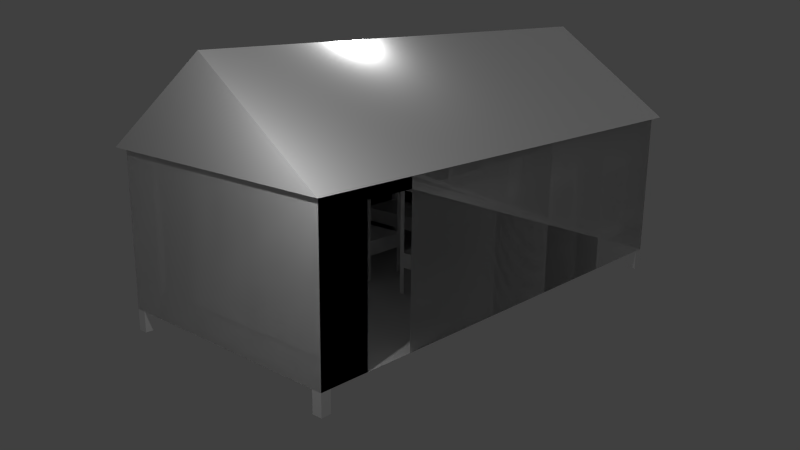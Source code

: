 # Source: hut.blend  (saved by Blender 2.69.0; exported with 4.5.12 LTS)
import bpy
from mathutils import Matrix  # noqa: F401  (used for matrix-valued properties, if any)

bpy.ops.wm.read_factory_settings(use_empty=True)
scene = bpy.context.scene
scene.name = 'Scene'

# ---- collections
col_collection_1 = bpy.data.collections.new('Collection 1'); scene.collection.children.link(col_collection_1)

# ---- materials (node trees are filled in below, after node groups)
mat_roof = bpy.data.materials.new('Roof')
mat_roof.alpha_threshold = 0.0
mat_roof.use_transparent_shadow = False
mat_roof.diffuse_color = (1.0, 1.0, 1.0, 1.0)
mat_roof.roughness = 0.5
mat_roof.line_color = (0.0, 0.0, 0.0, 1.0)
mat_walls = bpy.data.materials.new('Walls')
mat_walls.alpha_threshold = 0.0
mat_walls.use_transparent_shadow = False
mat_walls.diffuse_color = (1.0, 1.0, 1.0, 1.0)
mat_walls.roughness = 0.5
mat_walls.line_color = (0.0, 0.0, 0.0, 1.0)

# ---- material node trees

# ---- world
world_world = bpy.data.worlds.new('World'); scene.world = world_world
world_world.color = (0.05088, 0.05088, 0.05088)
world_world.use_sun_shadow = False
world_world.sun_shadow_jitter_overblur = 0.0
world_world.cycles.sampling_method = 'MANUAL'
world_world.cycles.sample_map_resolution = 256

# ---- cameras
cam_camera = bpy.data.cameras.new('Camera')
cam_camera.clip_end = 100.0
cam_camera.lens = 35.0
cam_camera.sensor_width = 32.0
cam_camera.sensor_height = 18.0
cam_camera.ortho_scale = 7.314
cam_camera.dof.focus_distance = 0.0
cam_camera.dof.aperture_fstop = 128.0

# ---- lights
light_point = bpy.data.lights.new('Point', 'POINT')
light_point.transmission_factor = 0.0
light_point.energy = 100.0
light_point.shadow_buffer_clip_start = 0.5
light_point.shadow_soft_size = 0.1
light_point.shadow_maximum_resolution = 0.006
light_point.use_absolute_resolution = True
light_point.cycles.use_multiple_importance_sampling = False
light_sun = bpy.data.lights.new('Sun', 'SUN')
light_sun.transmission_factor = 0.0
light_sun.angle = 0.1993
light_sun.energy = 1.0
light_sun.shadow_buffer_clip_start = 0.5
light_sun.shadow_soft_size = 0.1
light_sun.shadow_cascade_max_distance = 1000.0
light_sun.cycles.use_multiple_importance_sampling = False
light_lamp = bpy.data.lights.new('Lamp', 'POINT')
light_lamp.transmission_factor = 0.0
light_lamp.cutoff_distance = 30.0
light_lamp.energy = 100.0
light_lamp.shadow_buffer_clip_start = 1.001
light_lamp.shadow_soft_size = 0.1
light_lamp.shadow_maximum_resolution = 0.006
light_lamp.use_absolute_resolution = True
light_lamp.cycles.use_multiple_importance_sampling = False

# ---- meshes
me_roof = bpy.data.meshes.new('Roof')
me_roof.from_pydata([(7.947e-08, 0.0, 6.829), (-2.98e-07, 5.0, 6.829), (-0.129, -0.1348, 6.829), (-0.129, 5.135, 6.829), (10.13, -0.1348, 6.829), (10.13, 5.135, 6.829), (-0.129, 2.5, 8.154), (10.13, 2.5, 8.154)], [(0, 1)], [(2, 6, 3), (4, 5, 7), (2, 4, 7, 6), (3, 6, 7, 5)])
_uv = me_roof.uv_layers.new(name='UVMap')
_uv.uv.foreach_set('vector', [0.5612, 0.8003, 0.3044, 0.9294, 0.04753, 0.8003, 0.5879, 0.5884, 0.07421, 0.5884, 0.3311, 0.7175, 0.0, 0.0, 1.0, 0.0, 1.0, 0.2875, 2.615e-08, 0.2875, 7.263e-09, 0.2448, 2.615e-08, 0.07328, 1.0, 0.07328, 1.0, 0.2448])
me_roof.materials.append(mat_roof)
me_roof.use_remesh_preserve_volume = False
me_roof.use_remesh_preserve_attributes = False
me_roof.use_mirror_vertex_groups = False
me_roof.update()
me_walls = bpy.data.meshes.new('Walls')
me_walls.from_pydata([(8.1, 2.95, 0.9679), (9.0, 3.05, 0.9679), (9.0, 4.85, 0.9679), (9.0, 4.85, 2.519), (9.0, 3.05, 2.519), (8.1, 2.95, 2.519), (8.1, 2.95, 0.4186), (8.9, 2.95, 0.4186), (8.1, 2.95, 1.271), (8.9, 2.95, 1.271), (8.1, 4.95, 0.4186), (8.9, 4.95, 0.4186), (8.1, 4.95, 1.271), (8.9, 4.95, 1.271), (9.0, 4.85, 0.4186), (9.0, 3.05, 0.4186), (9.0, 4.85, 1.271), (9.0, 3.05, 1.271), (9.0, 2.95, 0.4186), (9.0, 2.95, 1.271), (9.0, 4.95, 0.4186), (9.0, 4.95, 1.271), (8.0, 3.05, 0.4186), (8.0, 4.85, 0.4186), (8.0, 3.05, 1.271), (8.0, 4.85, 1.271), (8.0, 2.95, 0.4186), (8.0, 2.95, 1.271), (8.0, 4.95, 0.4186), (8.0, 4.95, 1.271), (8.0, 4.85, 0.9679), (8.0, 3.05, 0.9679), (8.9, 2.95, 0.9679), (8.9, 4.95, 0.9679), (8.1, 4.95, 0.9679), (8.1, 2.95, 1.273), (8.9, 2.95, 1.273), (8.1, 2.95, 2.822), (8.9, 2.95, 2.822), (8.1, 4.95, 1.273), (8.9, 4.95, 1.273), (8.1, 4.95, 2.822), (8.9, 4.95, 2.822), (9.0, 4.85, 1.273), (9.0, 3.05, 1.273), (9.0, 4.85, 2.822), (9.0, 3.05, 2.822), (9.0, 2.95, 1.273), (9.0, 2.95, 2.822), (9.0, 4.95, 1.273), (9.0, 4.95, 2.822), (8.0, 3.05, 1.273), (8.0, 4.85, 1.273), (8.0, 3.05, 2.822), (8.0, 4.85, 2.822), (8.0, 2.95, 1.273), (8.0, 2.95, 2.822), (8.0, 4.95, 1.273), (8.0, 4.95, 2.822), (8.0, 4.85, 2.519), (8.0, 3.05, 2.519), (8.9, 2.95, 2.519), (8.9, 4.95, 2.519), (8.1, 4.95, 2.519), (9.8, 5.0, 0.0), (10.0, 5.0, 0.0), (10.0, 4.8, 0.0), (9.8, 4.8, 0.0), (9.8, 5.0, 0.4201), (10.0, 5.0, 0.4201), (10.0, 4.8, 0.4201), (9.8, 4.8, 0.4201), (9.8, 0.2, 0.0), (10.0, 0.2, 0.0), (10.0, 9.537e-07, 0.0), (9.8, 9.537e-07, 0.0), (9.8, 0.2, 0.4201), (10.0, 0.2, 0.4201), (10.0, 9.537e-07, 0.4201), (9.8, 9.537e-07, 0.4201), (6.437e-08, 0.2, 0.0), (0.2, 0.2, 0.0), (0.2, 0.0, 0.0), (7.947e-08, 0.0, 0.0), (6.437e-08, 0.2, 0.4201), (0.2, 0.2, 0.4201), (0.2, 0.0, 0.4201), (7.947e-08, 0.0, 0.4201), (-2.98e-07, 5.0, 0.0), (0.2, 5.0, 0.0), (0.2, 4.8, 0.0), (-2.829e-07, 4.8, 0.0), (-2.98e-07, 5.0, 0.4201), (0.2, 5.0, 0.4201), (0.2, 4.8, 0.4201), (-2.829e-07, 4.8, 0.4201), (7.947e-08, 0.0, 3.501), (-2.98e-07, 5.0, 3.501), (10.0, 9.537e-07, 3.501), (10.0, 5.0, 3.501), (1.0, 0.0, 0.4201), (1.0, 0.0, 3.501), (2.0, 0.0, 0.4201), (2.0, 0.0, 3.501), (1.0, 0.0, 3.221), (2.0, 0.0, 3.221), (6.1, 2.95, 0.9679), (7.0, 3.05, 0.9679), (7.0, 4.85, 0.9679), (7.0, 4.85, 2.519), (7.0, 3.05, 2.519), (6.1, 2.95, 2.519), (6.1, 2.95, 0.4186), (6.9, 2.95, 0.4186), (6.1, 2.95, 1.271), (6.9, 2.95, 1.271), (6.1, 4.95, 0.4186), (6.9, 4.95, 0.4186), (6.1, 4.95, 1.271), (6.9, 4.95, 1.271), (7.0, 4.85, 0.4186), (7.0, 3.05, 0.4186), (7.0, 4.85, 1.271), (7.0, 3.05, 1.271), (7.0, 2.95, 0.4186), (7.0, 2.95, 1.271), (7.0, 4.95, 0.4186), (7.0, 4.95, 1.271), (6.0, 3.05, 0.4186), (6.0, 4.85, 0.4186), (6.0, 3.05, 1.271), (6.0, 4.85, 1.271), (6.0, 2.95, 0.4186), (6.0, 2.95, 1.271), (6.0, 4.95, 0.4186), (6.0, 4.95, 1.271), (6.0, 4.85, 0.9679), (6.0, 3.05, 0.9679), (6.9, 2.95, 0.9679), (6.9, 4.95, 0.9679), (6.1, 4.95, 0.9679), (6.1, 2.95, 1.273), (6.9, 2.95, 1.273), (6.1, 2.95, 2.822), (6.9, 2.95, 2.822), (6.1, 4.95, 1.273), (6.9, 4.95, 1.273), (6.1, 4.95, 2.822), (6.9, 4.95, 2.822), (7.0, 4.85, 1.273), (7.0, 3.05, 1.273), (7.0, 4.85, 2.822), (7.0, 3.05, 2.822), (7.0, 2.95, 1.273), (7.0, 2.95, 2.822), (7.0, 4.95, 1.273), (7.0, 4.95, 2.822), (6.0, 3.05, 1.273), (6.0, 4.85, 1.273), (6.0, 3.05, 2.822), (6.0, 4.85, 2.822), (6.0, 2.95, 1.273), (6.0, 2.95, 2.822), (6.0, 4.95, 1.273), (6.0, 4.95, 2.822), (6.0, 4.85, 2.519), (6.0, 3.05, 2.519), (6.9, 2.95, 2.519), (6.9, 4.95, 2.519), (6.1, 4.95, 2.519), (4.1, 2.95, 0.9679), (5.0, 3.05, 0.9679), (5.0, 4.85, 0.9679), (5.0, 4.85, 2.519), (5.0, 3.05, 2.519), (4.1, 2.95, 2.519), (4.1, 2.95, 0.4186), (4.9, 2.95, 0.4186), (4.1, 2.95, 1.271), (4.9, 2.95, 1.271), (4.1, 4.95, 0.4186), (4.9, 4.95, 0.4186), (4.1, 4.95, 1.271), (4.9, 4.95, 1.271), (5.0, 4.85, 0.4186), (5.0, 3.05, 0.4186), (5.0, 4.85, 1.271), (5.0, 3.05, 1.271), (5.0, 2.95, 0.4186), (5.0, 2.95, 1.271), (5.0, 4.95, 0.4186), (5.0, 4.95, 1.271), (4.0, 3.05, 0.4186), (4.0, 4.85, 0.4186), (4.0, 3.05, 1.271), (4.0, 4.85, 1.271), (4.0, 2.95, 0.4186), (4.0, 2.95, 1.271), (4.0, 4.95, 0.4186), (4.0, 4.95, 1.271), (4.0, 4.85, 0.9679), (4.0, 3.05, 0.9679), (4.9, 2.95, 0.9679), (4.9, 4.95, 0.9679), (4.1, 4.95, 0.9679), (4.1, 2.95, 1.273), (4.9, 2.95, 1.273), (4.1, 2.95, 2.822), (4.9, 2.95, 2.822), (4.1, 4.95, 1.273), (4.9, 4.95, 1.273), (4.1, 4.95, 2.822), (4.9, 4.95, 2.822), (5.0, 4.85, 1.273), (5.0, 3.05, 1.273), (5.0, 4.85, 2.822), (5.0, 3.05, 2.822), (5.0, 2.95, 1.273), (5.0, 2.95, 2.822), (5.0, 4.95, 1.273), (5.0, 4.95, 2.822), (4.0, 3.05, 1.273), (4.0, 4.85, 1.273), (4.0, 3.05, 2.822), (4.0, 4.85, 2.822), (4.0, 2.95, 1.273), (4.0, 2.95, 2.822), (4.0, 4.95, 1.273), (4.0, 4.95, 2.822), (4.0, 4.85, 2.519), (4.0, 3.05, 2.519), (4.9, 2.95, 2.519), (4.9, 4.95, 2.519), (4.1, 4.95, 2.519), (4.1, 0.05, 0.9679), (5.0, 0.15, 0.9679), (5.0, 1.95, 0.9679), (5.0, 1.95, 2.519), (5.0, 0.15, 2.519), (4.1, 0.05, 2.519), (4.1, 0.05, 0.4186), (4.9, 0.05, 0.4186), (4.1, 0.05, 1.271), (4.9, 0.05, 1.271), (4.1, 2.05, 0.4186), (4.9, 2.05, 0.4186), (4.1, 2.05, 1.271), (4.9, 2.05, 1.271), (5.0, 1.95, 0.4186), (5.0, 0.15, 0.4186), (5.0, 1.95, 1.271), (5.0, 0.15, 1.271), (5.0, 0.05, 0.4186), (5.0, 0.05, 1.271), (5.0, 2.05, 0.4186), (5.0, 2.05, 1.271), (4.0, 0.15, 0.4186), (4.0, 1.95, 0.4186), (4.0, 0.15, 1.271), (4.0, 1.95, 1.271), (4.0, 0.05, 0.4186), (4.0, 0.05, 1.271), (4.0, 2.05, 0.4186), (4.0, 2.05, 1.271), (4.0, 1.95, 0.9679), (4.0, 0.15, 0.9679), (4.9, 0.05, 0.9679), (4.9, 2.05, 0.9679), (4.1, 2.05, 0.9679), (4.1, 0.05, 1.273), (4.9, 0.05, 1.273), (4.1, 0.05, 2.822), (4.9, 0.05, 2.822), (4.1, 2.05, 1.273), (4.9, 2.05, 1.273), (4.1, 2.05, 2.822), (4.9, 2.05, 2.822), (5.0, 1.95, 1.273), (5.0, 0.15, 1.273), (5.0, 1.95, 2.822), (5.0, 0.15, 2.822), (5.0, 0.05, 1.273), (5.0, 0.05, 2.822), (5.0, 2.05, 1.273), (5.0, 2.05, 2.822), (4.0, 0.15, 1.273), (4.0, 1.95, 1.273), (4.0, 0.15, 2.822), (4.0, 1.95, 2.822), (4.0, 0.05, 1.273), (4.0, 0.05, 2.822), (4.0, 2.05, 1.273), (4.0, 2.05, 2.822), (4.0, 1.95, 2.519), (4.0, 0.15, 2.519), (4.9, 0.05, 2.519), (4.9, 2.05, 2.519), (4.1, 2.05, 2.519), (6.1, 0.05, 0.9679), (7.0, 0.15, 0.9679), (7.0, 1.95, 0.9679), (7.0, 1.95, 2.519), (7.0, 0.15, 2.519), (6.1, 0.05, 2.519), (6.1, 0.05, 0.4186), (6.9, 0.05, 0.4186), (6.1, 0.05, 1.271), (6.9, 0.05, 1.271), (6.1, 2.05, 0.4186), (6.9, 2.05, 0.4186), (6.1, 2.05, 1.271), (6.9, 2.05, 1.271), (7.0, 1.95, 0.4186), (7.0, 0.15, 0.4186), (7.0, 1.95, 1.271), (7.0, 0.15, 1.271), (7.0, 0.05, 0.4186), (7.0, 0.05, 1.271), (7.0, 2.05, 0.4186), (7.0, 2.05, 1.271), (6.0, 0.15, 0.4186), (6.0, 1.95, 0.4186), (6.0, 0.15, 1.271), (6.0, 1.95, 1.271), (6.0, 0.05, 0.4186), (6.0, 0.05, 1.271), (6.0, 2.05, 0.4186), (6.0, 2.05, 1.271), (6.0, 1.95, 0.9679), (6.0, 0.15, 0.9679), (6.9, 0.05, 0.9679), (6.9, 2.05, 0.9679), (6.1, 2.05, 0.9679), (6.1, 0.05, 1.273), (6.9, 0.05, 1.273), (6.1, 0.05, 2.822), (6.9, 0.05, 2.822), (6.1, 2.05, 1.273), (6.9, 2.05, 1.273), (6.1, 2.05, 2.822), (6.9, 2.05, 2.822), (7.0, 1.95, 1.273), (7.0, 0.15, 1.273), (7.0, 1.95, 2.822), (7.0, 0.15, 2.822), (7.0, 0.05, 1.273), (7.0, 0.05, 2.822), (7.0, 2.05, 1.273), (7.0, 2.05, 2.822), (6.0, 0.15, 1.273), (6.0, 1.95, 1.273), (6.0, 0.15, 2.822), (6.0, 1.95, 2.822), (6.0, 0.05, 1.273), (6.0, 0.05, 2.822), (6.0, 2.05, 1.273), (6.0, 2.05, 2.822), (6.0, 1.95, 2.519), (6.0, 0.15, 2.519), (6.9, 0.05, 2.519), (6.9, 2.05, 2.519), (6.1, 2.05, 2.519), (8.1, 0.05, 0.9679), (9.0, 0.15, 0.9679), (9.0, 1.95, 0.9679), (9.0, 1.95, 2.519), (9.0, 0.15, 2.519), (8.1, 0.05, 2.519), (8.1, 0.05, 0.4186), (8.9, 0.05, 0.4186), (8.1, 0.05, 1.271), (8.9, 0.05, 1.271), (8.1, 2.05, 0.4186), (8.9, 2.05, 0.4186), (8.1, 2.05, 1.271), (8.9, 2.05, 1.271), (9.0, 1.95, 0.4186), (9.0, 0.15, 0.4186), (9.0, 1.95, 1.271), (9.0, 0.15, 1.271), (9.0, 0.05, 0.4186), (9.0, 0.05, 1.271), (9.0, 2.05, 0.4186), (9.0, 2.05, 1.271), (8.0, 0.15, 0.4186), (8.0, 1.95, 0.4186), (8.0, 0.15, 1.271), (8.0, 1.95, 1.271), (8.0, 0.05, 0.4186), (8.0, 0.05, 1.271), (8.0, 2.05, 0.4186), (8.0, 2.05, 1.271), (8.0, 1.95, 0.9679), (8.0, 0.15, 0.9679), (8.9, 0.05, 0.9679), (8.9, 2.05, 0.9679), (8.1, 2.05, 0.9679), (8.1, 0.05, 1.273), (8.9, 0.05, 1.273), (8.1, 0.05, 2.822), (8.9, 0.05, 2.822), (8.1, 2.05, 1.273), (8.9, 2.05, 1.273), (8.1, 2.05, 2.822), (8.9, 2.05, 2.822), (9.0, 1.95, 1.273), (9.0, 0.15, 1.273), (9.0, 1.95, 2.822), (9.0, 0.15, 2.822), (9.0, 0.05, 1.273), (9.0, 0.05, 2.822), (9.0, 2.05, 1.273), (9.0, 2.05, 2.822), (8.0, 0.15, 1.273), (8.0, 1.95, 1.273), (8.0, 0.15, 2.822), (8.0, 1.95, 2.822), (8.0, 0.05, 1.273), (8.0, 0.05, 2.822), (8.0, 2.05, 1.273), (8.0, 2.05, 2.822), (8.0, 1.95, 2.519), (8.0, 0.15, 2.519), (8.9, 0.05, 2.519), (8.9, 2.05, 2.519), (8.1, 2.05, 2.519), (7.947e-08, 0.0, 0.4201), (-2.98e-07, 5.0, 0.4201), (7.947e-08, 0.0, 3.501), (-2.98e-07, 5.0, 3.501), (10.0, 5.0, 0.4201), (-2.98e-07, 5.0, 0.4201), (-2.98e-07, 5.0, 3.501), (10.0, 5.0, 3.501), (10.0, 5.0, 0.4201), (10.0, 9.537e-07, 0.4201), (10.0, 9.537e-07, 3.501), (10.0, 5.0, 3.501), (10.0, 9.537e-07, 0.4201), (7.947e-08, 0.0, 0.4201), (7.947e-08, 0.0, 3.501), (10.0, 9.537e-07, 3.501), (1.0, 0.0, 0.4201), (1.0, 0.0, 3.501), (2.0, 0.0, 0.4201), (2.0, 0.0, 3.501), (1.0, 0.0, 3.221), (2.0, 0.0, 3.221)], [], [(12, 34, 10, 28, 29), (11, 33, 13, 21, 20), (53, 54, 59, 60), (53, 60, 51, 55, 56), (52, 59, 54, 58, 57), (38, 61, 36, 47, 48), (58, 56, 48, 50), (41, 42, 62, 63), (45, 3, 43, 49, 50), (44, 4, 46, 48, 47), (38, 37, 5, 61), (9, 8, 0, 32), (15, 1, 17, 19, 18), (16, 2, 14, 20, 21), (45, 46, 4, 3), (9, 32, 7, 18, 19), (35, 5, 37, 56, 55), (40, 62, 42, 50, 49), (24, 31, 22, 26, 27), (23, 30, 25, 29, 28), (41, 63, 39, 57, 58), (12, 13, 33, 34), (6, 0, 8, 27, 26), (16, 17, 1, 2), (29, 27, 19, 21), (24, 25, 30, 31), (68, 69, 65, 64), (69, 70, 66, 65), (70, 71, 67, 66), (71, 68, 64, 67), (64, 65, 66, 67), (71, 70, 69, 68), (76, 77, 73, 72), (77, 78, 74, 73), (78, 79, 75, 74), (79, 76, 72, 75), (72, 73, 74, 75), (79, 78, 77, 76), (84, 85, 81, 80), (85, 86, 82, 81), (86, 87, 83, 82), (87, 84, 80, 83), (80, 81, 82, 83), (87, 86, 85, 84), (92, 93, 89, 88), (93, 94, 90, 89), (94, 95, 91, 90), (95, 92, 88, 91), (88, 89, 90, 91), (95, 94, 93, 92), (104, 101, 103, 105), (92, 87, 100, 102, 78, 69), (87, 96, 101, 104, 100), (69, 99, 97, 92), (78, 98, 99, 69), (92, 97, 96, 87), (102, 105, 103, 98, 78), (118, 140, 116, 134, 135), (117, 139, 119, 127, 126), (159, 160, 165, 166), (159, 166, 157, 161, 162), (158, 165, 160, 164, 163), (144, 167, 142, 153, 154), (164, 162, 154, 156), (147, 148, 168, 169), (151, 109, 149, 155, 156), (150, 110, 152, 154, 153), (144, 143, 111, 167), (115, 114, 106, 138), (121, 107, 123, 125, 124), (122, 108, 120, 126, 127), (151, 152, 110, 109), (115, 138, 113, 124, 125), (141, 111, 143, 162, 161), (146, 168, 148, 156, 155), (130, 137, 128, 132, 133), (129, 136, 131, 135, 134), (147, 169, 145, 163, 164), (118, 119, 139, 140), (112, 106, 114, 133, 132), (122, 123, 107, 108), (135, 133, 125, 127), (130, 131, 136, 137), (182, 204, 180, 198, 199), (181, 203, 183, 191, 190), (223, 224, 229, 230), (223, 230, 221, 225, 226), (222, 229, 224, 228, 227), (208, 231, 206, 217, 218), (228, 226, 218, 220), (211, 212, 232, 233), (215, 173, 213, 219, 220), (214, 174, 216, 218, 217), (208, 207, 175, 231), (179, 178, 170, 202), (185, 171, 187, 189, 188), (186, 172, 184, 190, 191), (215, 216, 174, 173), (179, 202, 177, 188, 189), (205, 175, 207, 226, 225), (210, 232, 212, 220, 219), (194, 201, 192, 196, 197), (193, 200, 195, 199, 198), (211, 233, 209, 227, 228), (182, 183, 203, 204), (176, 170, 178, 197, 196), (186, 187, 171, 172), (199, 197, 189, 191), (194, 195, 200, 201), (246, 268, 244, 262, 263), (245, 267, 247, 255, 254), (287, 288, 293, 294), (287, 294, 285, 289, 290), (286, 293, 288, 292, 291), (272, 295, 270, 281, 282), (292, 290, 282, 284), (275, 276, 296, 297), (279, 237, 277, 283, 284), (278, 238, 280, 282, 281), (272, 271, 239, 295), (243, 242, 234, 266), (249, 235, 251, 253, 252), (250, 236, 248, 254, 255), (279, 280, 238, 237), (243, 266, 241, 252, 253), (269, 239, 271, 290, 289), (274, 296, 276, 284, 283), (258, 265, 256, 260, 261), (257, 264, 259, 263, 262), (275, 297, 273, 291, 292), (246, 247, 267, 268), (240, 234, 242, 261, 260), (250, 251, 235, 236), (263, 261, 253, 255), (258, 259, 264, 265), (310, 332, 308, 326, 327), (309, 331, 311, 319, 318), (351, 352, 357, 358), (351, 358, 349, 353, 354), (350, 357, 352, 356, 355), (336, 359, 334, 345, 346), (356, 354, 346, 348), (339, 340, 360, 361), (343, 301, 341, 347, 348), (342, 302, 344, 346, 345), (336, 335, 303, 359), (307, 306, 298, 330), (313, 299, 315, 317, 316), (314, 300, 312, 318, 319), (343, 344, 302, 301), (307, 330, 305, 316, 317), (333, 303, 335, 354, 353), (338, 360, 340, 348, 347), (322, 329, 320, 324, 325), (321, 328, 323, 327, 326), (339, 361, 337, 355, 356), (310, 311, 331, 332), (304, 298, 306, 325, 324), (314, 315, 299, 300), (327, 325, 317, 319), (322, 323, 328, 329), (374, 396, 372, 390, 391), (373, 395, 375, 383, 382), (415, 416, 421, 422), (415, 422, 413, 417, 418), (414, 421, 416, 420, 419), (400, 423, 398, 409, 410), (420, 418, 410, 412), (403, 404, 424, 425), (407, 365, 405, 411, 412), (406, 366, 408, 410, 409), (400, 399, 367, 423), (371, 370, 362, 394), (377, 363, 379, 381, 380), (378, 364, 376, 382, 383), (407, 408, 366, 365), (371, 394, 369, 380, 381), (397, 367, 399, 418, 417), (402, 424, 404, 412, 411), (386, 393, 384, 388, 389), (385, 392, 387, 391, 390), (403, 425, 401, 419, 420), (374, 375, 395, 396), (368, 362, 370, 389, 388), (378, 379, 363, 364), (391, 389, 381, 383), (386, 387, 392, 393), (427, 426, 428, 429), (430, 431, 432, 433), (435, 434, 437, 436), (446, 447, 445, 443), (439, 442, 446, 443, 440), (444, 438, 441, 445, 447)])
_uv = me_walls.uv_layers.new(name='UVMap')
_uv.uv.foreach_set('vector', [0.3244, 0.9573, 0.3244, 0.9481, 0.3244, 0.9314, 0.33, 0.9314, 0.33, 0.9573, 0.2798, 0.9314, 0.2798, 0.9481, 0.2798, 0.9573, 0.2742, 0.9573, 0.2742, 0.9314, 0.9391, 0.06583, 0.9391, 0.1662, 0.9298, 0.1662, 0.9298, 0.06583, 0.9391, 0.06583, 0.9298, 0.06583, 0.8919, 0.06583, 0.8919, 0.06026, 0.9391, 0.06026, 0.8919, 0.1662, 0.9298, 0.1662, 0.9391, 0.1662, 0.9391, 0.1717, 0.8919, 0.1717, 0.9009, 0.4404, 0.9102, 0.4404, 0.9481, 0.4404, 0.9481, 0.446, 0.9009, 0.446, 0.6973, 0.6615, 0.6973, 0.4119, 0.8179, 0.4119, 0.8179, 0.6615, 0.7764, 0.8975, 0.7764, 0.9421, 0.7671, 0.9421, 0.7671, 0.8975, 0.2144, 0.7995, 0.2052, 0.7995, 0.1672, 0.7995, 0.1672, 0.794, 0.2144, 0.794, 0.1672, 0.8999, 0.2052, 0.8999, 0.2144, 0.8999, 0.2144, 0.9054, 0.1672, 0.9054, 0.9009, 0.4404, 0.9009, 0.3958, 0.9102, 0.3958, 0.9102, 0.4404, 0.2088, 0.9314, 0.1642, 0.9314, 0.1642, 0.9222, 0.2088, 0.9222, 0.5574, 0.9978, 0.5742, 0.9978, 0.5834, 0.9978, 0.5834, 1.003, 0.5574, 1.003, 0.5834, 0.8975, 0.5742, 0.8975, 0.5574, 0.8975, 0.5574, 0.8919, 0.5834, 0.8919, 0.2144, 0.7995, 0.2144, 0.8999, 0.2052, 0.8999, 0.2052, 0.7995, 0.2088, 0.9314, 0.2088, 0.9222, 0.2088, 0.9054, 0.2144, 0.9054, 0.2144, 0.9314, 0.9481, 0.3958, 0.9102, 0.3958, 0.9009, 0.3958, 0.9009, 0.3902, 0.9481, 0.3902, 0.7292, 0.9421, 0.7671, 0.9421, 0.7764, 0.9421, 0.7764, 0.9477, 0.7292, 0.9477, 1.0, 0.4515, 0.9908, 0.4515, 0.9741, 0.4515, 0.9741, 0.446, 1.0, 0.446, 0.9741, 0.5519, 0.9908, 0.5519, 1.0, 0.5519, 1.0, 0.5574, 0.9741, 0.5574, 0.7764, 0.8975, 0.7671, 0.8975, 0.7292, 0.8975, 0.7292, 0.8919, 0.7764, 0.8919, 0.3244, 0.9573, 0.2798, 0.9573, 0.2798, 0.9481, 0.3244, 0.9481, 0.1642, 0.9054, 0.1642, 0.9222, 0.1642, 0.9314, 0.1587, 0.9314, 0.1587, 0.9054, 0.5834, 0.8975, 0.5834, 0.9978, 0.5742, 0.9978, 0.5742, 0.8975, 0.6969, 0.6634, 0.6969, 0.4097, 0.8186, 0.4097, 0.8186, 0.6634, 1.0, 0.4515, 1.0, 0.5519, 0.9908, 0.5519, 0.9908, 0.4515, 0.6689, 0.9064, 0.6801, 0.9064, 0.6801, 0.9298, 0.6689, 0.9298, 0.2742, 0.8174, 0.2631, 0.8174, 0.2631, 0.794, 0.2742, 0.794, 0.7875, 0.9387, 0.7764, 0.9387, 0.7764, 0.9153, 0.7875, 0.9153, 0.2742, 0.8731, 0.2631, 0.8731, 0.2631, 0.8497, 0.2742, 0.8497, 0.6689, 0.9298, 0.6801, 0.9298, 0.6801, 0.941, 0.6689, 0.941, 0.2631, 0.9314, 0.2742, 0.9314, 0.2742, 0.9425, 0.2631, 0.9425, 0.7764, 0.8919, 0.7875, 0.8919, 0.7875, 0.9153, 0.7764, 0.9153, 0.2742, 0.8408, 0.2631, 0.8408, 0.2631, 0.8174, 0.2742, 0.8174, 0.5834, 0.9153, 0.5945, 0.9153, 0.5945, 0.9387, 0.5834, 0.9387, 0.1349, 0.9054, 0.1349, 0.9166, 0.1115, 0.9166, 0.1115, 0.9054, 0.1238, 0.9277, 0.1238, 0.9166, 0.1349, 0.9166, 0.1349, 0.9277, 0.9265, 0.2189, 0.9265, 0.2078, 0.9376, 0.2078, 0.9376, 0.2189, 0.1352, 0.9166, 0.1352, 0.9054, 0.1587, 0.9054, 0.1587, 0.9166, 0.6801, 0.8596, 0.6689, 0.8596, 0.6689, 0.8362, 0.6801, 0.8362, 0.6801, 0.9064, 0.6689, 0.9064, 0.6689, 0.883, 0.6801, 0.883, 0.9153, 0.2078, 0.9153, 0.2189, 0.8919, 0.2189, 0.8919, 0.2078, 0.9265, 0.2189, 0.9153, 0.2189, 0.9153, 0.2078, 0.9265, 0.2078, 0.1226, 0.9166, 0.1226, 0.9277, 0.1115, 0.9277, 0.1115, 0.9166, 0.2742, 0.8965, 0.2631, 0.8965, 0.2631, 0.8731, 0.2742, 0.8731, 0.1583, 0.9166, 0.1583, 0.9277, 0.1349, 0.9277, 0.1349, 0.9166, 0.6801, 0.883, 0.6689, 0.883, 0.6689, 0.8596, 0.6801, 0.8596, 0.5945, 0.9153, 0.5834, 0.9153, 0.5834, 0.8919, 0.5945, 0.8919, 0.2185, 0.9425, 0.2073, 0.9425, 0.2073, 0.9314, 0.2185, 0.9314, 0.2185, 0.9425, 0.2185, 0.9314, 0.2296, 0.9314, 0.2296, 0.9425, 0.5017, 0.4349, 0.5017, 0.4505, 0.446, 0.4505, 0.446, 0.4349, 0.5574, 0.0, 0.5574, 0.2787, 0.5017, 0.2787, 0.446, 0.2787, 0.0, 0.2787, 0.0, 0.0, 0.5574, 0.2787, 0.5574, 0.4505, 0.5017, 0.4505, 0.5017, 0.4349, 0.5017, 0.2787, 0.5574, 0.6222, 0.5574, 0.794, 1.584e-15, 0.794, 0.0, 0.6222, 0.5819, 0.3557, 0.5819, 0.5275, 0.3032, 0.5275, 0.3032, 0.3557, 0.3199, 0.4444, 0.3199, 0.2726, 0.5987, 0.2726, 0.5987, 0.4444, 0.446, 0.2787, 0.446, 0.4349, 0.446, 0.4505, 0.0, 0.4505, 0.0, 0.2787, 0.1617, 0.9573, 0.1617, 0.9481, 0.1617, 0.9314, 0.1672, 0.9314, 0.1672, 0.9573, 0.1171, 0.9314, 0.1171, 0.9481, 0.1171, 0.9573, 0.1115, 0.9573, 0.1115, 0.9314, 0.935, 0.8417, 0.935, 0.9421, 0.9258, 0.9421, 0.9258, 0.8417, 0.935, 0.8417, 0.9258, 0.8417, 0.8878, 0.8417, 0.8878, 0.8362, 0.935, 0.8362, 0.8878, 0.9421, 0.9258, 0.9421, 0.935, 0.9421, 0.935, 0.9477, 0.8878, 0.9477, 0.7748, 0.2189, 0.7748, 0.2097, 0.7748, 0.1717, 0.7804, 0.1717, 0.7804, 0.2189, 0.6961, 0.6626, 0.6961, 0.4107, 0.819, 0.4107, 0.819, 0.6626, 0.6634, 0.2189, 0.6188, 0.2189, 0.6188, 0.2097, 0.6634, 0.2097, 0.9822, 0.8417, 0.9729, 0.8417, 0.935, 0.8417, 0.935, 0.8362, 0.9822, 0.8362, 0.935, 0.9421, 0.9729, 0.9421, 0.9822, 0.9421, 0.9822, 0.9477, 0.935, 0.9477, 0.7748, 0.2189, 0.7303, 0.2189, 0.7303, 0.2097, 0.7748, 0.2097, 0.1059, 0.9314, 0.06132, 0.9314, 0.06132, 0.9222, 0.1059, 0.9222, 0.643, 0.9978, 0.6597, 0.9978, 0.6689, 0.9978, 0.6689, 1.003, 0.643, 1.003, 0.6689, 0.8975, 0.6597, 0.8975, 0.643, 0.8975, 0.643, 0.8919, 0.6689, 0.8919, 0.9822, 0.8417, 0.9822, 0.9421, 0.9729, 0.9421, 0.9729, 0.8417, 0.1059, 0.9314, 0.1059, 0.9222, 0.1059, 0.9054, 0.1115, 0.9054, 0.1115, 0.9314, 0.7303, 0.1717, 0.7303, 0.2097, 0.7303, 0.2189, 0.7247, 0.2189, 0.7247, 0.1717, 0.6188, 0.1717, 0.6188, 0.2097, 0.6188, 0.2189, 0.6132, 0.2189, 0.6132, 0.1717, 1.0, 0.563, 0.9908, 0.563, 0.9741, 0.563, 0.9741, 0.5574, 1.0, 0.5574, 0.9741, 0.6634, 0.9908, 0.6634, 1.0, 0.6634, 1.0, 0.6689, 0.9741, 0.6689, 0.6634, 0.2189, 0.6634, 0.2097, 0.6634, 0.1717, 0.6689, 0.1717, 0.6689, 0.2189, 0.1617, 0.9573, 0.1171, 0.9573, 0.1171, 0.9481, 0.1617, 0.9481, 0.06132, 0.9054, 0.06132, 0.9222, 0.06132, 0.9314, 0.05574, 0.9314, 0.05574, 0.9054, 0.6689, 0.8975, 0.6689, 0.9978, 0.6597, 0.9978, 0.6597, 0.8975, 0.697, 0.6617, 0.697, 0.4111, 0.8187, 0.4111, 0.8187, 0.6617, 1.0, 0.563, 1.0, 0.6634, 0.9908, 0.6634, 0.9908, 0.563, 0.9421, 0.1977, 0.9421, 0.1885, 0.9421, 0.1717, 0.9477, 0.1717, 0.9477, 0.1977, 0.8975, 0.1717, 0.8975, 0.1885, 0.8975, 0.1977, 0.8919, 0.1977, 0.8919, 0.1717, 0.9862, 0.06583, 0.9862, 0.1662, 0.977, 0.1662, 0.977, 0.06583, 0.9862, 0.06583, 0.977, 0.06583, 0.9391, 0.06583, 0.9391, 0.06026, 0.9862, 0.06026, 0.9391, 0.1662, 0.977, 0.1662, 0.9862, 0.1662, 0.9862, 0.1717, 0.9391, 0.1717, 0.8863, 0.2189, 0.8863, 0.2097, 0.8863, 0.1717, 0.8919, 0.1717, 0.8919, 0.2189, 0.6955, 0.6632, 0.6955, 0.4132, 0.8183, 0.4132, 0.8183, 0.6632, 0.6076, 0.2189, 0.563, 0.2189, 0.563, 0.2097, 0.6076, 0.2097, 0.9481, 0.2843, 0.9389, 0.2843, 0.9009, 0.2843, 0.9009, 0.2787, 0.9481, 0.2787, 0.9009, 0.3846, 0.9389, 0.3846, 0.9481, 0.3846, 0.9481, 0.3902, 0.9009, 0.3902, 0.8863, 0.2189, 0.8417, 0.2189, 0.8417, 0.2097, 0.8863, 0.2097, 0.2686, 0.9314, 0.224, 0.9314, 0.224, 0.9222, 0.2686, 0.9222, 0.9481, 0.7748, 0.9648, 0.7748, 0.9741, 0.7748, 0.9741, 0.7804, 0.9481, 0.7804, 0.9741, 0.6745, 0.9648, 0.6745, 0.9481, 0.6745, 0.9481, 0.6689, 0.9741, 0.6689, 0.9481, 0.2843, 0.9481, 0.3846, 0.9389, 0.3846, 0.9389, 0.2843, 0.2686, 0.9314, 0.2686, 0.9222, 0.2686, 0.9054, 0.2742, 0.9054, 0.2742, 0.9314, 0.8417, 0.1717, 0.8417, 0.2097, 0.8417, 0.2189, 0.8362, 0.2189, 0.8362, 0.1717, 0.563, 0.1717, 0.563, 0.2097, 0.563, 0.2189, 0.5574, 0.2189, 0.5574, 0.1717, 0.9741, 0.4515, 0.9648, 0.4515, 0.9481, 0.4515, 0.9481, 0.446, 0.9741, 0.446, 0.9481, 0.5519, 0.9648, 0.5519, 0.9741, 0.5519, 0.9741, 0.5574, 0.9481, 0.5574, 0.6076, 0.2189, 0.6076, 0.2097, 0.6076, 0.1717, 0.6132, 0.1717, 0.6132, 0.2189, 0.9421, 0.1977, 0.8975, 0.1977, 0.8975, 0.1885, 0.9421, 0.1885, 0.224, 0.9054, 0.224, 0.9222, 0.224, 0.9314, 0.2185, 0.9314, 0.2185, 0.9054, 0.9741, 0.6745, 0.9741, 0.7748, 0.9648, 0.7748, 0.9648, 0.6745, 0.6967, 0.6615, 0.6967, 0.4115, 0.8177, 0.4115, 0.8177, 0.6615, 0.9741, 0.4515, 0.9741, 0.5519, 0.9648, 0.5519, 0.9648, 0.4515, 0.3244, 0.9314, 0.3244, 0.9222, 0.3244, 0.9054, 0.33, 0.9054, 0.33, 0.9314, 0.2798, 0.9054, 0.2798, 0.9222, 0.2798, 0.9314, 0.2742, 0.9314, 0.2742, 0.9054, 0.9481, 0.4515, 0.9481, 0.5519, 0.9389, 0.5519, 0.9389, 0.4515, 0.9481, 0.4515, 0.9389, 0.4515, 0.9009, 0.4515, 0.9009, 0.446, 0.9481, 0.446, 0.9009, 0.5519, 0.9389, 0.5519, 0.9481, 0.5519, 0.9481, 0.5574, 0.9009, 0.5574, 0.8306, 0.2189, 0.8306, 0.2097, 0.8306, 0.1717, 0.8362, 0.1717, 0.8362, 0.2189, 0.8161, 0.4097, 0.8161, 0.6627, 0.6971, 0.6627, 0.6971, 0.4097, 0.8919, 0.2731, 0.8919, 0.2286, 0.9011, 0.2286, 0.9011, 0.2731, 0.9481, 0.563, 0.9389, 0.563, 0.9009, 0.563, 0.9009, 0.5574, 0.9481, 0.5574, 0.9009, 0.6634, 0.9389, 0.6634, 0.9481, 0.6634, 0.9481, 0.6689, 0.9009, 0.6689, 0.8306, 0.2189, 0.786, 0.2189, 0.786, 0.2097, 0.8306, 0.2097, 0.1059, 0.9573, 0.06132, 0.9573, 0.06132, 0.9481, 0.1059, 0.9481, 0.9481, 0.4404, 0.9648, 0.4404, 0.9741, 0.4404, 0.9741, 0.446, 0.9481, 0.446, 0.9741, 0.34, 0.9648, 0.34, 0.9481, 0.34, 0.9481, 0.3345, 0.9741, 0.3345, 0.9481, 0.563, 0.9481, 0.6634, 0.9389, 0.6634, 0.9389, 0.563, 0.1059, 0.9573, 0.1059, 0.9481, 0.1059, 0.9314, 0.1115, 0.9314, 0.1115, 0.9573, 0.786, 0.1717, 0.786, 0.2097, 0.786, 0.2189, 0.7804, 0.2189, 0.7804, 0.1717, 0.9391, 0.2286, 0.9011, 0.2286, 0.8919, 0.2286, 0.8919, 0.223, 0.9391, 0.223, 0.9741, 0.563, 0.9648, 0.563, 0.9481, 0.563, 0.9481, 0.5574, 0.9741, 0.5574, 0.9481, 0.6634, 0.9648, 0.6634, 0.9741, 0.6634, 0.9741, 0.6689, 0.9481, 0.6689, 0.8919, 0.2731, 0.9011, 0.2731, 0.9391, 0.2731, 0.9391, 0.2787, 0.8919, 0.2787, 0.3244, 0.9314, 0.2798, 0.9314, 0.2798, 0.9222, 0.3244, 0.9222, 0.06132, 0.9314, 0.06132, 0.9481, 0.06132, 0.9573, 0.05574, 0.9573, 0.05574, 0.9314, 0.9741, 0.34, 0.9741, 0.4404, 0.9648, 0.4404, 0.9648, 0.34, 0.818, 0.4109, 0.818, 0.6616, 0.6976, 0.6616, 0.6976, 0.4109, 0.9741, 0.563, 0.9741, 0.6634, 0.9648, 0.6634, 0.9648, 0.563, 0.02595, 0.911, 0.01672, 0.911, 0.0, 0.911, 0.0, 0.9054, 0.02595, 0.9054, 1.661e-09, 0.9556, 0.01672, 0.9556, 0.02595, 0.9556, 0.02595, 0.9612, 1.661e-09, 0.9612, 0.9481, 0.7303, 0.9481, 0.8306, 0.9389, 0.8306, 0.9389, 0.7303, 0.9481, 0.7303, 0.9389, 0.7303, 0.9009, 0.7303, 0.9009, 0.7247, 0.9481, 0.7247, 0.9009, 0.8306, 0.9389, 0.8306, 0.9481, 0.8306, 0.9481, 0.8362, 0.9009, 0.8362, 0.7191, 0.2189, 0.7191, 0.2097, 0.7191, 0.1717, 0.7247, 0.1717, 0.7247, 0.2189, 0.8184, 0.4104, 0.8184, 0.6617, 0.6973, 0.6617, 0.6973, 0.4104, 0.7935, 0.9421, 0.7935, 0.8975, 0.8027, 0.8975, 0.8027, 0.9421, 0.2616, 0.7995, 0.2523, 0.7995, 0.2144, 0.7995, 0.2144, 0.794, 0.2616, 0.794, 0.2144, 0.8999, 0.2523, 0.8999, 0.2616, 0.8999, 0.2616, 0.9054, 0.2144, 0.9054, 0.7191, 0.2189, 0.6745, 0.2189, 0.6745, 0.2097, 0.7191, 0.2097, 0.3801, 0.9314, 0.3355, 0.9314, 0.3355, 0.9222, 0.3801, 0.9222, 0.9741, 0.4404, 0.9908, 0.4404, 1.0, 0.4404, 1.0, 0.446, 0.9741, 0.446, 1.0, 0.34, 0.9908, 0.34, 0.9741, 0.34, 0.9741, 0.3345, 1.0, 0.3345, 0.2616, 0.7995, 0.2616, 0.8999, 0.2523, 0.8999, 0.2523, 0.7995, 0.3801, 0.9314, 0.3801, 0.9222, 0.3801, 0.9054, 0.3857, 0.9054, 0.3857, 0.9314, 0.6745, 0.1717, 0.6745, 0.2097, 0.6745, 0.2189, 0.6689, 0.2189, 0.6689, 0.1717, 0.8407, 0.8975, 0.8027, 0.8975, 0.7935, 0.8975, 0.7935, 0.8919, 0.8407, 0.8919, 1.0, 0.6745, 0.9908, 0.6745, 0.9741, 0.6745, 0.9741, 0.6689, 1.0, 0.6689, 0.9741, 0.7748, 0.9908, 0.7748, 1.0, 0.7748, 1.0, 0.7804, 0.9741, 0.7804, 0.7935, 0.9421, 0.8027, 0.9421, 0.8407, 0.9421, 0.8407, 0.9477, 0.7935, 0.9477, 0.02595, 0.911, 0.02595, 0.9556, 0.01672, 0.9556, 0.01672, 0.911, 0.3355, 0.9054, 0.3355, 0.9222, 0.3355, 0.9314, 0.33, 0.9314, 0.33, 0.9054, 1.0, 0.34, 1.0, 0.4404, 0.9908, 0.4404, 0.9908, 0.34, 0.8189, 0.411, 0.8189, 0.661, 0.6978, 0.661, 0.6978, 0.411, 1.0, 0.6745, 1.0, 0.7748, 0.9908, 0.7748, 0.9908, 0.6745, 0.05574, 0.911, 0.04652, 0.911, 0.02979, 0.911, 0.02979, 0.9054, 0.05574, 0.9054, 0.02979, 0.9556, 0.04652, 0.9556, 0.05574, 0.9556, 0.05574, 0.9612, 0.02979, 0.9612, 0.7292, 0.8417, 0.7292, 0.9421, 0.72, 0.9421, 0.72, 0.8417, 0.7292, 0.8417, 0.72, 0.8417, 0.682, 0.8417, 0.682, 0.8362, 0.7292, 0.8362, 0.682, 0.9421, 0.72, 0.9421, 0.7292, 0.9421, 0.7292, 0.9477, 0.682, 0.9477, 0.9009, 0.7191, 0.9102, 0.7191, 0.9481, 0.7191, 0.9481, 0.7247, 0.9009, 0.7247, 0.8182, 0.4108, 0.8182, 0.6621, 0.6965, 0.6621, 0.6965, 0.4108, 0.643, 0.8975, 0.643, 0.9421, 0.6338, 0.9421, 0.6338, 0.8975, 0.8878, 0.8417, 0.8786, 0.8417, 0.8407, 0.8417, 0.8407, 0.8362, 0.8878, 0.8362, 0.8407, 0.9421, 0.8786, 0.9421, 0.8878, 0.9421, 0.8878, 0.9477, 0.8407, 0.9477, 0.9009, 0.7191, 0.9009, 0.6745, 0.9102, 0.6745, 0.9102, 0.7191, 0.3801, 0.9573, 0.3355, 0.9573, 0.3355, 0.9481, 0.3801, 0.9481, 0.9481, 0.3289, 0.9648, 0.3289, 0.9741, 0.3289, 0.9741, 0.3345, 0.9481, 0.3345, 0.9741, 0.2286, 0.9648, 0.2286, 0.9481, 0.2286, 0.9481, 0.223, 0.9741, 0.223, 0.8878, 0.8417, 0.8878, 0.9421, 0.8786, 0.9421, 0.8786, 0.8417, 0.3801, 0.9573, 0.3801, 0.9481, 0.3801, 0.9314, 0.3857, 0.9314, 0.3857, 0.9573, 0.9481, 0.6745, 0.9102, 0.6745, 0.9009, 0.6745, 0.9009, 0.6689, 0.9481, 0.6689, 0.5958, 0.9421, 0.6338, 0.9421, 0.643, 0.9421, 0.643, 0.9477, 0.5958, 0.9477, 1.0, 0.2286, 0.9908, 0.2286, 0.9741, 0.2286, 0.9741, 0.223, 1.0, 0.223, 0.9741, 0.3289, 0.9908, 0.3289, 1.0, 0.3289, 1.0, 0.3345, 0.9741, 0.3345, 0.643, 0.8975, 0.6338, 0.8975, 0.5958, 0.8975, 0.5958, 0.8919, 0.643, 0.8919, 0.05574, 0.911, 0.05574, 0.9556, 0.04652, 0.9556, 0.04652, 0.911, 0.3355, 0.9314, 0.3355, 0.9481, 0.3355, 0.9573, 0.33, 0.9573, 0.33, 0.9314, 0.9741, 0.2286, 0.9741, 0.3289, 0.9648, 0.3289, 0.9648, 0.2286, 0.8188, 0.4103, 0.8188, 0.6609, 0.6977, 0.6609, 0.6977, 0.4103, 1.0, 0.2286, 1.0, 0.3289, 0.9908, 0.3289, 0.9908, 0.2286, 0.4861, 0.6523, 0.2074, 0.6523, 0.2074, 0.4805, 0.4861, 0.4805, 0.6091, 0.6619, 0.05167, 0.6619, 0.05167, 0.4902, 0.6091, 0.4902, 0.8362, 0.1717, 0.5574, 0.1717, 0.5574, 0.0, 0.8362, 0.0, 0.05574, 0.6066, 0.1115, 0.6066, 0.1115, 0.6222, 0.05574, 0.6222, 0.0, 0.4505, 0.05574, 0.4505, 0.05574, 0.6066, 0.05574, 0.6222, 3.961e-16, 0.6222, 0.1115, 0.4505, 0.5574, 0.4505, 0.5574, 0.6222, 0.1115, 0.6222, 0.1115, 0.6066])
me_walls.materials.append(mat_walls)
me_walls.use_remesh_preserve_volume = False
me_walls.use_remesh_preserve_attributes = False
me_walls.use_mirror_vertex_groups = False
me_walls.update()

# ---- objects
ob_point = bpy.data.objects.new('Point', light_point)
ob_sun = bpy.data.objects.new('Sun', light_sun)
ob_roof = bpy.data.objects.new('Roof', me_roof)
ob_walls = bpy.data.objects.new('Walls', me_walls)
ob_lamp = bpy.data.objects.new('Lamp', light_lamp)
ob_camera = bpy.data.objects.new('Camera', cam_camera)

# ---- transforms, parenting, visibility, modifiers, constraints
ob_point.location = (-1.658, -0.5998, 5.025)
ob_point.lineart.crease_threshold = 0.0
ob_sun.location = (-2.571, 6.811, 8.758)
ob_sun.rotation_euler = (0.6652, 0.6693, 1.955)
ob_sun.lineart.crease_threshold = 0.0
ob_roof.location = (0.0, 0.0, -6.086)
ob_roof.scale = (1.0, 1.0, 1.4)
ob_roof.lineart.crease_threshold = 0.0
ob_walls.location = (0.0, 0.0, 0.0)
ob_walls.lineart.crease_threshold = 0.0
ob_lamp.location = (3.13, 2.489, 5.503)
ob_lamp.rotation_euler = (0.6503, 0.05522, 1.866)
ob_lamp.scale = (1.001, 1.162, 1.268)
ob_lamp.lock_rotations_4d = False
ob_lamp.empty_display_type = 'ARROWS'
ob_lamp.color = (0.0, 0.0, 0.0, 0.0)
ob_lamp.lineart.crease_threshold = 0.0
ob_camera.location = (-8.046, -8.85, 6.447)
ob_camera.rotation_euler = (1.293, -0.009487, -0.832)
ob_camera.lock_rotations_4d = False
ob_camera.empty_display_type = 'ARROWS'
ob_camera.color = (0.0, 0.0, 0.0, 0.0)
ob_camera.display_type = 'WIRE'
ob_camera.lineart.crease_threshold = 0.0

# ---- collection membership
col_collection_1.objects.link(ob_point)
col_collection_1.objects.link(ob_sun)
col_collection_1.objects.link(ob_roof)
col_collection_1.objects.link(ob_walls)
col_collection_1.objects.link(ob_lamp)
col_collection_1.objects.link(ob_camera)

# ---- scene / render settings (as saved in the file)
scene.camera = ob_camera
scene.frame_start = 1; scene.frame_end = 250; scene.frame_set(1)
scene.render.engine = 'BLENDER_EEVEE_NEXT'
scene.render.image_settings.compression = 90
scene.render.resolution_percentage = 50
scene.render.dither_intensity = 0.0
scene.cycles.use_denoising = False
scene.cycles.samples = 10
scene.cycles.sampling_pattern = 'TABULATED_SOBOL'
scene.cycles.light_sampling_threshold = 0.0
scene.cycles.use_adaptive_sampling = False
scene.cycles.use_light_tree = False
scene.cycles.blur_glossy = 0.0
scene.cycles.volume_bounces = 1
scene.cycles.pixel_filter_type = 'GAUSSIAN'
scene.cycles.sample_clamp_indirect = 0.0
scene.view_settings.view_transform = 'Standard'
bpy.context.view_layer.update()

